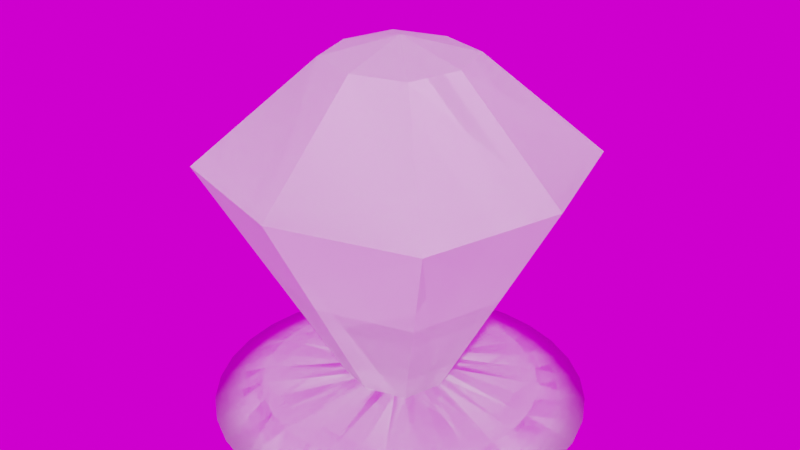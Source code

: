 # Source: crystal.blend  (saved by Blender 3.0.42; exported with 4.5.12 LTS)
import bpy
from mathutils import Matrix  # noqa: F401  (used for matrix-valued properties, if any)

bpy.ops.wm.read_factory_settings(use_empty=True)
scene = bpy.context.scene
scene.name = 'Scene'

# ---- collections
col_collection = bpy.data.collections.new('Collection'); scene.collection.children.link(col_collection)

# ---- images (referenced by path relative to the original .blend; pixels are not part of the script)
import os
ASSET_DIR = os.environ.get("B2B_ASSET_DIR", "")  # directory of the original .blend (textures are referenced by path, not embedded)
HERE = os.path.dirname(os.path.abspath(__file__))  # packed textures are extracted next to this script under _unpacked/

def load_image(name, relpath, width, height, colorspace="sRGB"):
    """Load a texture the original file referenced (path relative to the .blend, or extracted next to this script)."""
    p = next((c for c in (os.path.join(HERE, relpath), os.path.join(ASSET_DIR, relpath)) if relpath and os.path.exists(c)), "")
    if p:
        img = bpy.data.images.load(p, check_existing=True)
        img.name = name
    else:  # same state as the original file: an image datablock whose file is absent (Cycles renders it pink)
        img = bpy.data.images.new(name, width, height)
        img.source = "FILE"
        img.filepath = "//" + (relpath or name)
    img.colorspace_settings.name = colorspace
    return img
img_cube_002_done_png = load_image('Cube.002_done.png', 'Cube.002_done.png', 1024, 1024, 'sRGB')
img_yellow_field_4k_hdr = load_image('yellow_field_4k.hdr', 'yellow_field_4k.hdr', 1024, 1024, 'Linear Rec.709')

# ---- materials (node trees are filled in below, after node groups)
mat_material_001 = bpy.data.materials.new('Material.001')
mat_material_002 = bpy.data.materials.new('Material.002')
mat_material_004 = bpy.data.materials.new('Material.004')
mat_material_003 = bpy.data.materials.new('Material.003')
mat_material_008 = bpy.data.materials.new('Material.008')
mat_material_007 = bpy.data.materials.new('Material.007')
mat_material_005 = bpy.data.materials.new('Material.005')
mat_material_006 = bpy.data.materials.new('Material.006')

# ---- material node trees
mat_material_001.use_nodes = True; mat_material_001.node_tree.nodes.clear()
_N = mat_material_001.node_tree.nodes; _L = mat_material_001.node_tree.links
n0 = _N.new('ShaderNodeBsdfPrincipled'); n0.name = 'Principled BSDF'; n0.location = (10, 300)
n0.distribution = 'GGX'
n0.subsurface_method = 'RANDOM_WALK_SKIN'
n0.inputs[0].default_value = (0.2873, 0.242, 0.2234, 1.0)
n0.inputs[1].default_value = 1.0
n0.inputs[2].default_value = 0.3866
n0.inputs[3].default_value = 1.45
n0.inputs[27].default_value = (0.0, 0.0, 0.0, 1.0)
n0.inputs[28].default_value = 1.0
n1 = _N.new('ShaderNodeOutputMaterial'); n1.name = 'Material Output'; n1.location = (300, 300)
_L.new(n0.outputs[0], n1.inputs[0])
n1.is_active_output = True
mat_material_002.use_nodes = True; mat_material_002.node_tree.nodes.clear()
_N = mat_material_002.node_tree.nodes; _L = mat_material_002.node_tree.links
n0 = _N.new('ShaderNodeOutputMaterial'); n0.name = 'Material Output'; n0.location = (300, 300)
n1 = _N.new('ShaderNodeTexImage'); n1.name = 'Image Texture'; n1.location = (-91, 265)
n1.image = img_cube_002_done_png
_L.new(n1.outputs[0], n0.inputs[0])
n0.is_active_output = True
mat_material_004.use_nodes = True; mat_material_004.node_tree.nodes.clear()
_N = mat_material_004.node_tree.nodes; _L = mat_material_004.node_tree.links
n0 = _N.new('ShaderNodeBsdfPrincipled'); n0.name = 'Principled BSDF'; n0.location = (10, 300)
n0.distribution = 'GGX'
n0.subsurface_method = 'RANDOM_WALK_SKIN'
n0.inputs[0].default_value = (0.2873, 0.242, 0.2234, 1.0)
n0.inputs[1].default_value = 1.0
n0.inputs[2].default_value = 0.3866
n0.inputs[3].default_value = 1.45
n0.inputs[27].default_value = (0.0, 0.0, 0.0, 1.0)
n0.inputs[28].default_value = 1.0
n1 = _N.new('ShaderNodeOutputMaterial'); n1.name = 'Material Output'; n1.location = (300, 300)
_L.new(n0.outputs[0], n1.inputs[0])
n1.is_active_output = True
mat_material_003.use_nodes = True; mat_material_003.node_tree.nodes.clear()
_N = mat_material_003.node_tree.nodes; _L = mat_material_003.node_tree.links
n0 = _N.new('ShaderNodeOutputMaterial'); n0.name = 'Material Output'; n0.location = (300, 300)
n1 = _N.new('ShaderNodeBsdfPrincipled'); n1.name = 'Principled BSDF'; n1.location = (-75, 295)
n1.distribution = 'GGX'
n1.subsurface_method = 'RANDOM_WALK_SKIN'
n1.inputs[3].default_value = 1.45
n1.inputs[27].default_value = (0.07013, 0.07013, 0.07013, 1.0)
n1.inputs[28].default_value = 1.0
n2 = _N.new('ShaderNodeTexImage'); n2.name = 'Image Texture'; n2.location = (-660, 192)
n2.image = img_cube_002_done_png
_L.new(n2.outputs[0], n1.inputs[0])
_L.new(n1.outputs[0], n0.inputs[0])
n0.is_active_output = True
mat_material_008.use_nodes = True; mat_material_008.node_tree.nodes.clear()
_N = mat_material_008.node_tree.nodes; _L = mat_material_008.node_tree.links
n0 = _N.new('ShaderNodeBsdfPrincipled'); n0.name = 'Principled BSDF'; n0.location = (10, 300)
n0.distribution = 'GGX'
n0.subsurface_method = 'RANDOM_WALK_SKIN'
n0.inputs[0].default_value = (0.2873, 0.242, 0.2234, 1.0)
n0.inputs[1].default_value = 1.0
n0.inputs[2].default_value = 0.3866
n0.inputs[3].default_value = 1.45
n0.inputs[27].default_value = (0.0, 0.0, 0.0, 1.0)
n0.inputs[28].default_value = 1.0
n1 = _N.new('ShaderNodeOutputMaterial'); n1.name = 'Material Output'; n1.location = (300, 300)
_L.new(n0.outputs[0], n1.inputs[0])
n1.is_active_output = True
mat_material_007.use_nodes = True; mat_material_007.node_tree.nodes.clear()
_N = mat_material_007.node_tree.nodes; _L = mat_material_007.node_tree.links
n0 = _N.new('ShaderNodeOutputMaterial'); n0.name = 'Material Output'; n0.location = (300, 300)
n1 = _N.new('ShaderNodeBsdfPrincipled'); n1.name = 'Principled BSDF'; n1.location = (-146, 246)
n1.distribution = 'GGX'
n1.subsurface_method = 'RANDOM_WALK_SKIN'
n1.inputs[3].default_value = 1.45
n1.inputs[27].default_value = (0.0, 0.0, 0.0, 1.0)
n1.inputs[28].default_value = 1.0
_L.new(n1.outputs[0], n0.inputs[0])
n0.is_active_output = True
mat_material_005.use_nodes = True; mat_material_005.node_tree.nodes.clear()
_N = mat_material_005.node_tree.nodes; _L = mat_material_005.node_tree.links
n0 = _N.new('ShaderNodeBsdfPrincipled'); n0.name = 'Principled BSDF'; n0.location = (10, 300)
n0.distribution = 'GGX'
n0.subsurface_method = 'RANDOM_WALK_SKIN'
n0.inputs[0].default_value = (0.2873, 0.242, 0.2234, 1.0)
n0.inputs[1].default_value = 1.0
n0.inputs[2].default_value = 0.3866
n0.inputs[3].default_value = 1.45
n0.inputs[27].default_value = (0.0, 0.0, 0.0, 1.0)
n0.inputs[28].default_value = 1.0
n1 = _N.new('ShaderNodeOutputMaterial'); n1.name = 'Material Output'; n1.location = (300, 300)
_L.new(n0.outputs[0], n1.inputs[0])
n1.is_active_output = True
mat_material_006.use_nodes = True; mat_material_006.node_tree.nodes.clear()
_N = mat_material_006.node_tree.nodes; _L = mat_material_006.node_tree.links
n0 = _N.new('ShaderNodeOutputMaterial'); n0.name = 'Material Output'; n0.location = (300, 300)
n1 = _N.new('ShaderNodeBsdfPrincipled'); n1.name = 'Principled BSDF'; n1.location = (-75, 295)
n1.distribution = 'GGX'
n1.subsurface_method = 'RANDOM_WALK_SKIN'
n1.inputs[3].default_value = 1.45
n1.inputs[27].default_value = (0.07013, 0.07013, 0.07013, 1.0)
n1.inputs[28].default_value = 1.0
_L.new(n1.outputs[0], n0.inputs[0])
n0.is_active_output = True

# ---- world
world_world = bpy.data.worlds.new('World'); scene.world = world_world
world_world.use_nodes = True; world_world.node_tree.nodes.clear()
_N = world_world.node_tree.nodes; _L = world_world.node_tree.links
n0 = _N.new('ShaderNodeOutputWorld'); n0.name = 'World Output'; n0.location = (300, 300)
n1 = _N.new('ShaderNodeBackground'); n1.name = 'Background'; n1.location = (10, 300)
n2 = _N.new('ShaderNodeTexEnvironment'); n2.name = 'Environment Texture'; n2.location = (-279, 270)
n2.image = img_yellow_field_4k_hdr
_L.new(n1.outputs[0], n0.inputs[0])
_L.new(n2.outputs[0], n1.inputs[0])
n0.is_active_output = True
world_world.color = (0.05088, 0.05088, 0.05088)
world_world.use_sun_shadow = False
world_world.sun_shadow_jitter_overblur = 0.0

# ---- meshes
me_cylinder = bpy.data.meshes.new('Cylinder')
me_cylinder.from_pydata([(-1.503e-08, 2.809, 0.064), (0.5481, 2.755, 0.064), (1.075, 2.596, 0.064), (1.561, 2.336, 0.064), (1.987, 1.987, 0.064), (2.336, 1.561, 0.064), (2.596, 1.075, 0.064), (2.755, 0.5481, 0.064), (2.809, -8.125e-08, 0.064), (2.755, -0.5481, 0.064), (2.596, -1.075, 0.064), (2.336, -1.561, 0.064), (1.987, -1.987, 0.064), (1.561, -2.336, 0.064), (1.075, -2.596, 0.064), (0.5481, -2.755, 0.064), (-2.606e-07, -2.809, 0.064), (-0.5481, -2.755, 0.064), (-1.075, -2.596, 0.064), (-1.561, -2.336, 0.064), (-1.987, -1.987, 0.064), (-2.336, -1.561, 0.064), (-2.596, -1.075, 0.064), (-2.755, -0.5481, 0.064), (-2.809, 7.505e-08, 0.064), (-2.755, 0.5481, 0.064), (-2.596, 1.075, 0.064), (-2.336, 1.561, 0.064), (-1.987, 1.987, 0.064), (-1.561, 2.336, 0.064), (-1.075, 2.596, 0.064), (-0.5481, 2.755, 0.064), (-1.72e-07, 0.7444, 0.4769), (-4.921e-09, 2.086, 0.2805), (0.1452, 0.7301, 0.4769), (0.4069, 2.046, 0.2805), (0.2849, 0.6878, 0.4769), (0.7982, 1.927, 0.2805), (0.4136, 0.619, 0.4769), (1.159, 1.734, 0.2805), (0.5264, 0.5264, 0.4769), (1.475, 1.475, 0.2805), (0.619, 0.4136, 0.4769), (1.734, 1.159, 0.2805), (0.6878, 0.2849, 0.4769), (1.927, 0.7982, 0.2805), (0.7301, 0.1452, 0.4769), (2.046, 0.4069, 0.2805), (0.7444, -1.078e-08, 0.4769), (2.086, -6.85e-08, 0.2805), (0.7301, -0.1452, 0.4769), (2.046, -0.4069, 0.2805), (0.6878, -0.2849, 0.4769), (1.927, -0.7982, 0.2805), (0.619, -0.4136, 0.4769), (1.734, -1.159, 0.2805), (0.5264, -0.5264, 0.4769), (1.475, -1.475, 0.2805), (0.4136, -0.619, 0.4769), (1.159, -1.734, 0.2805), (0.2849, -0.6878, 0.4769), (0.7982, -1.927, 0.2805), (0.1452, -0.7301, 0.4769), (0.4069, -2.046, 0.2805), (-4.643e-08, -0.7444, 0.4769), (-1.873e-07, -2.086, 0.2805), (-0.1452, -0.7301, 0.4769), (-0.4069, -2.046, 0.2805), (-0.2849, -0.6878, 0.4769), (-0.7982, -1.927, 0.2805), (-0.4136, -0.619, 0.4769), (-1.159, -1.734, 0.2805), (-0.5264, -0.5264, 0.4769), (-1.475, -1.475, 0.2805), (-0.619, -0.4136, 0.4769), (-1.734, -1.159, 0.2805), (-0.6878, -0.2849, 0.4769), (-1.927, -0.7982, 0.2805), (-0.7301, -0.1452, 0.4769), (-2.046, -0.4069, 0.2805), (-0.7444, 1.538e-08, 0.4769), (-2.086, 4.755e-08, 0.2805), (-0.7301, 0.1452, 0.4769), (-2.046, 0.4069, 0.2805), (-0.6878, 0.2849, 0.4769), (-1.927, 0.7982, 0.2805), (-0.619, 0.4136, 0.4769), (-1.734, 1.159, 0.2805), (-0.5264, 0.5264, 0.4769), (-1.475, 1.475, 0.2805), (-0.4136, 0.619, 0.4769), (-1.159, 1.734, 0.2805), (-0.2849, 0.6878, 0.4769), (-0.7982, 1.927, 0.2805), (-0.1452, 0.7301, 0.4769), (-0.4069, 2.046, 0.2805)], [], [(31, 95, 33, 0), (2, 37, 39, 3), (3, 39, 41, 4), (4, 41, 43, 5), (5, 43, 45, 6), (6, 45, 47, 7), (7, 47, 49, 8), (8, 49, 51, 9), (9, 51, 53, 10), (10, 53, 55, 11), (11, 55, 57, 12), (12, 57, 59, 13), (13, 59, 61, 14), (14, 61, 63, 15), (15, 63, 65, 16), (16, 65, 67, 17), (17, 67, 69, 18), (18, 69, 71, 19), (19, 71, 73, 20), (20, 73, 75, 21), (21, 75, 77, 22), (22, 77, 79, 23), (23, 79, 81, 24), (24, 81, 83, 25), (25, 83, 85, 26), (26, 85, 87, 27), (27, 87, 89, 28), (28, 89, 91, 29), (29, 91, 93, 30), (30, 93, 95, 31), (0, 33, 35, 1), (1, 35, 37, 2), (0, 1, 2, 3, 4, 5, 6, 7, 8, 9, 10, 11, 12, 13, 14, 15, 16, 17, 18, 19, 20, 21, 22, 23, 24, 25, 26, 27, 28, 29, 30, 31), (35, 33, 32, 34), (37, 35, 34, 36), (39, 37, 36, 38), (41, 39, 38, 40), (43, 41, 40, 42), (45, 43, 42, 44), (47, 45, 44, 46), (49, 47, 46, 48), (51, 49, 48, 50), (53, 51, 50, 52), (55, 53, 52, 54), (57, 55, 54, 56), (59, 57, 56, 58), (61, 59, 58, 60), (63, 61, 60, 62), (65, 63, 62, 64), (67, 65, 64, 66), (69, 67, 66, 68), (71, 69, 68, 70), (73, 71, 70, 72), (75, 73, 72, 74), (77, 75, 74, 76), (79, 77, 76, 78), (81, 79, 78, 80), (83, 81, 80, 82), (85, 83, 82, 84), (87, 85, 84, 86), (89, 87, 86, 88), (91, 89, 88, 90), (93, 91, 90, 92), (95, 93, 92, 94), (33, 95, 94, 32), (34, 32, 94, 92, 90, 88, 86, 84, 82, 80, 78, 76, 74, 72, 70, 68, 66, 64, 62, 60, 58, 56, 54, 52, 50, 48, 46, 44, 42, 40, 38, 36)])
me_cylinder.polygons.foreach_set('use_smooth', [True] * 66)
me_cylinder.polygons.foreach_set('material_index', [1, 1, 1, 1, 1, 1, 1, 1, 1, 1, 1, 1, 1, 1, 1, 1, 1, 1, 1, 1, 1, 1, 1, 1, 1, 1, 1, 1, 1, 1, 1, 1, 1, 1, 1, 1, 1, 1, 1, 1, 1, 1, 1, 1, 1, 1, 1, 1, 1, 1, 1, 1, 1, 1, 1, 1, 1, 1, 1, 1, 1, 1, 1, 1, 1, 1])
_uv = me_cylinder.uv_layers.new(name='UVMap')
_uv.uv.foreach_set('vector', [0.9916, 0.4679, 0.9527, 0.4718, 0.9484, 0.4501, 0.9858, 0.4388, 0.9579, 0.3865, 0.9277, 0.4113, 0.9121, 0.3957, 0.9369, 0.3655, 0.9369, 0.3655, 0.9121, 0.3957, 0.8937, 0.3834, 0.9121, 0.3489, 0.9121, 0.3489, 0.8937, 0.3834, 0.8733, 0.375, 0.8846, 0.3376, 0.8846, 0.3376, 0.8733, 0.375, 0.8516, 0.3707, 0.8554, 0.3318, 0.8554, 0.3318, 0.8516, 0.3707, 0.8295, 0.3707, 0.8257, 0.3318, 0.8257, 0.3318, 0.8295, 0.3707, 0.8078, 0.375, 0.7965, 0.3376, 0.7965, 0.3376, 0.8078, 0.375, 0.7874, 0.3834, 0.769, 0.3489, 0.769, 0.3489, 0.7874, 0.3834, 0.769, 0.3957, 0.7442, 0.3655, 0.7442, 0.3655, 0.769, 0.3957, 0.7534, 0.4113, 0.7232, 0.3865, 0.7232, 0.3865, 0.7534, 0.4113, 0.7411, 0.4297, 0.7067, 0.4113, 0.7067, 0.4113, 0.7411, 0.4297, 0.7327, 0.4501, 0.6953, 0.4388, 0.6953, 0.4388, 0.7327, 0.4501, 0.7284, 0.4718, 0.6895, 0.4679, 0.6895, 0.4679, 0.7284, 0.4718, 0.7284, 0.4939, 0.6895, 0.4977, 0.6895, 0.4977, 0.7284, 0.4939, 0.7327, 0.5155, 0.6953, 0.5269, 0.6953, 0.5269, 0.7327, 0.5155, 0.7411, 0.536, 0.7067, 0.5544, 0.7067, 0.5544, 0.7411, 0.536, 0.7534, 0.5543, 0.7232, 0.5791, 0.7232, 0.5791, 0.7534, 0.5543, 0.769, 0.57, 0.7442, 0.6002, 0.7442, 0.6002, 0.769, 0.57, 0.7874, 0.5822, 0.769, 0.6167, 0.769, 0.6167, 0.7874, 0.5822, 0.8078, 0.5907, 0.7965, 0.6281, 0.7965, 0.6281, 0.8078, 0.5907, 0.8295, 0.595, 0.8257, 0.6339, 0.8257, 0.6339, 0.8295, 0.595, 0.8516, 0.595, 0.8554, 0.6339, 0.8554, 0.6339, 0.8516, 0.595, 0.8733, 0.5907, 0.8846, 0.6281, 0.8846, 0.6281, 0.8733, 0.5907, 0.8937, 0.5822, 0.9121, 0.6167, 0.9121, 0.6167, 0.8937, 0.5822, 0.9121, 0.57, 0.9369, 0.6002, 0.9369, 0.6002, 0.9121, 0.57, 0.9277, 0.5543, 0.9579, 0.5791, 0.9579, 0.5791, 0.9277, 0.5543, 0.94, 0.536, 0.9744, 0.5544, 0.9744, 0.5544, 0.94, 0.536, 0.9484, 0.5155, 0.9858, 0.5269, 0.9858, 0.5269, 0.9484, 0.5155, 0.9527, 0.4939, 0.9916, 0.4977, 0.9916, 0.4977, 0.9527, 0.4939, 0.9527, 0.4718, 0.9916, 0.4679, 0.9858, 0.4388, 0.9484, 0.4501, 0.94, 0.4297, 0.9744, 0.4113, 0.9744, 0.4113, 0.94, 0.4297, 0.9277, 0.4113, 0.9579, 0.3865, 0.9858, 0.1366, 0.9916, 0.1658, 0.9916, 0.1956, 0.9858, 0.2247, 0.9744, 0.2522, 0.9579, 0.277, 0.9369, 0.298, 0.9121, 0.3146, 0.8846, 0.3259, 0.8554, 0.3318, 0.8257, 0.3318, 0.7965, 0.3259, 0.769, 0.3146, 0.7442, 0.298, 0.7232, 0.277, 0.7067, 0.2522, 0.6953, 0.2247, 0.6895, 0.1956, 0.6895, 0.1658, 0.6953, 0.1366, 0.7067, 0.1091, 0.7232, 0.08437, 0.7442, 0.06333, 0.769, 0.0468, 0.7965, 0.03541, 0.8257, 0.0296, 0.8554, 0.0296, 0.8846, 0.03541, 0.9121, 0.0468, 0.9369, 0.06333, 0.9579, 0.08437, 0.9744, 0.1091, 0.94, 0.4297, 0.9484, 0.4501, 0.879, 0.4711, 0.876, 0.4639, 0.9277, 0.4113, 0.94, 0.4297, 0.876, 0.4639, 0.8716, 0.4573, 0.9121, 0.3957, 0.9277, 0.4113, 0.8716, 0.4573, 0.8661, 0.4517, 0.8937, 0.3834, 0.9121, 0.3957, 0.8661, 0.4517, 0.8595, 0.4473, 0.8733, 0.375, 0.8937, 0.3834, 0.8595, 0.4473, 0.8522, 0.4443, 0.8516, 0.3707, 0.8733, 0.375, 0.8522, 0.4443, 0.8445, 0.4428, 0.8295, 0.3707, 0.8516, 0.3707, 0.8445, 0.4428, 0.8366, 0.4428, 0.8078, 0.375, 0.8295, 0.3707, 0.8366, 0.4428, 0.8289, 0.4443, 0.7874, 0.3834, 0.8078, 0.375, 0.8289, 0.4443, 0.8216, 0.4473, 0.769, 0.3957, 0.7874, 0.3834, 0.8216, 0.4473, 0.815, 0.4517, 0.7534, 0.4113, 0.769, 0.3957, 0.815, 0.4517, 0.8095, 0.4573, 0.7411, 0.4297, 0.7534, 0.4113, 0.8095, 0.4573, 0.8051, 0.4639, 0.7327, 0.4501, 0.7411, 0.4297, 0.8051, 0.4639, 0.8021, 0.4711, 0.7284, 0.4718, 0.7327, 0.4501, 0.8021, 0.4711, 0.8005, 0.4789, 0.7284, 0.4939, 0.7284, 0.4718, 0.8005, 0.4789, 0.8005, 0.4868, 0.7327, 0.5155, 0.7284, 0.4939, 0.8005, 0.4868, 0.8021, 0.4945, 0.7411, 0.536, 0.7327, 0.5155, 0.8021, 0.4945, 0.8051, 0.5018, 0.7534, 0.5543, 0.7411, 0.536, 0.8051, 0.5018, 0.8095, 0.5083, 0.769, 0.57, 0.7534, 0.5543, 0.8095, 0.5083, 0.815, 0.5139, 0.7874, 0.5822, 0.769, 0.57, 0.815, 0.5139, 0.8216, 0.5183, 0.8078, 0.5907, 0.7874, 0.5822, 0.8216, 0.5183, 0.8289, 0.5213, 0.8295, 0.595, 0.8078, 0.5907, 0.8289, 0.5213, 0.8366, 0.5229, 0.8516, 0.595, 0.8295, 0.595, 0.8366, 0.5229, 0.8445, 0.5229, 0.8733, 0.5907, 0.8516, 0.595, 0.8445, 0.5229, 0.8522, 0.5213, 0.8937, 0.5822, 0.8733, 0.5907, 0.8522, 0.5213, 0.8595, 0.5183, 0.9121, 0.57, 0.8937, 0.5822, 0.8595, 0.5183, 0.8661, 0.5139, 0.9277, 0.5543, 0.9121, 0.57, 0.8661, 0.5139, 0.8716, 0.5083, 0.94, 0.536, 0.9277, 0.5543, 0.8716, 0.5083, 0.876, 0.5018, 0.9484, 0.5155, 0.94, 0.536, 0.876, 0.5018, 0.879, 0.4945, 0.9527, 0.4939, 0.9484, 0.5155, 0.879, 0.4945, 0.8806, 0.4868, 0.9527, 0.4718, 0.9527, 0.4939, 0.8806, 0.4868, 0.8806, 0.4789, 0.9484, 0.4501, 0.9527, 0.4718, 0.8806, 0.4789, 0.879, 0.4711, 0.876, 0.4639, 0.879, 0.4711, 0.8806, 0.4789, 0.8806, 0.4868, 0.879, 0.4945, 0.876, 0.5018, 0.8716, 0.5083, 0.8661, 0.5139, 0.8595, 0.5183, 0.8522, 0.5213, 0.8445, 0.5229, 0.8366, 0.5229, 0.8289, 0.5213, 0.8216, 0.5183, 0.815, 0.5139, 0.8095, 0.5083, 0.8051, 0.5018, 0.8021, 0.4945, 0.8005, 0.4868, 0.8005, 0.4789, 0.8021, 0.4711, 0.8051, 0.4639, 0.8095, 0.4573, 0.815, 0.4517, 0.8216, 0.4473, 0.8289, 0.4443, 0.8366, 0.4428, 0.8445, 0.4428, 0.8522, 0.4443, 0.8595, 0.4473, 0.8661, 0.4517, 0.8716, 0.4573])
me_cylinder.materials.append(mat_material_001)
me_cylinder.materials.append(mat_material_002)
me_cylinder.use_remesh_fix_poles = True
me_cylinder.use_remesh_preserve_attributes = False
me_cylinder.update()
me_cylinder_001 = bpy.data.meshes.new('Cylinder.001')
me_cylinder_001.from_pydata([(-0.5205, -0.5205, 0.2815), (-0.7765, -0.7765, 5.396), (-0.5205, 0.5205, 0.2815), (-0.7765, 0.7765, 5.396), (0.5205, -0.5205, 0.2815), (0.7765, -0.7765, 5.396), (0.5205, 0.5205, 0.2815), (0.7765, 0.7765, 5.396), (-2.025, -2.025, 3.892), (-2.025, 2.025, 3.892), (2.025, 2.025, 3.892), (2.025, -2.025, 3.892), (-1.503e-08, 0.6766, 0.2815), (-1.503e-08, 1.01, 5.396), (-1.503e-08, -0.6766, 0.2815), (-1.503e-08, -1.01, 5.396), (-1.503e-08, -2.632, 3.892), (-1.503e-08, 2.632, 3.892), (-0.6766, 4.155e-08, 0.2815), (-1.01, 4.155e-08, 5.396), (0.6766, 4.155e-08, 0.2815), (1.01, 4.155e-08, 5.396), (2.632, 4.155e-08, 3.892), (-2.632, 4.155e-08, 3.892), (-1.503e-08, 4.155e-08, 5.669), (-1.503e-08, 4.155e-08, 0.2815)], [], [(23, 19, 3, 9), (17, 13, 7, 10), (22, 21, 5, 11), (16, 15, 1, 8), (25, 20, 4, 14), (24, 19, 1), (14, 16, 8, 0), (20, 22, 11, 4), (12, 17, 10, 6), (18, 23, 9, 2), (2, 9, 17, 12), (4, 11, 16, 14), (21, 24, 5), (18, 25, 14, 0), (11, 5, 15, 16), (9, 3, 13, 17), (2, 12, 25, 18), (7, 24, 21), (0, 8, 23, 18), (6, 10, 22, 20), (13, 3, 24), (12, 6, 20, 25), (10, 7, 21, 22), (8, 1, 19, 23), (24, 3, 19), (5, 24, 15), (1, 15, 24), (24, 7, 13)])
me_cylinder_001.polygons.foreach_set('material_index', [1, 1, 1, 1, 1, 1, 1, 1, 1, 1, 1, 1, 1, 1, 1, 1, 1, 1, 1, 1, 1, 1, 1, 1, 1, 1, 1, 1])
_uv = me_cylinder_001.uv_layers.new(name='UVMap')
_uv.uv.foreach_set('vector', [0.5181, 0.8446, 0.5181, 0.9695, 0.4536, 0.9695, 0.35, 0.8446, 0.1787, 0.8424, 0.1787, 0.9673, 0.1142, 0.9673, 0.01058, 0.8424, 0.5185, 0.4118, 0.5185, 0.5367, 0.454, 0.5367, 0.3504, 0.4118, 0.1761, 0.4097, 0.1761, 0.5346, 0.1116, 0.5346, 0.007961, 0.4097, 0.7369, 0.6982, 0.6537, 0.6964, 0.6743, 0.6328, 0.7387, 0.6151, 0.8478, 0.8655, 0.9584, 0.8655, 0.9328, 0.9506, 0.1761, 0.1099, 0.1761, 0.4097, 0.007961, 0.4097, 0.1329, 0.1099, 0.5185, 0.1121, 0.5185, 0.4118, 0.3504, 0.4118, 0.4753, 0.1121, 0.1787, 0.5426, 0.1787, 0.8424, 0.01058, 0.8424, 0.1355, 0.5426, 0.5181, 0.5448, 0.5181, 0.8446, 0.35, 0.8446, 0.4749, 0.5448, 0.2219, 0.5426, 0.3468, 0.8424, 0.1787, 0.8424, 0.1787, 0.5426, 0.2193, 0.1099, 0.3442, 0.4097, 0.1761, 0.4097, 0.1761, 0.1099, 0.7372, 0.8655, 0.8478, 0.8655, 0.7627, 0.9506, 0.82, 0.7001, 0.7369, 0.6982, 0.7387, 0.6151, 0.8022, 0.6357, 0.3442, 0.4097, 0.2406, 0.5346, 0.1761, 0.5346, 0.1761, 0.4097, 0.3468, 0.8424, 0.2432, 0.9673, 0.1787, 0.9673, 0.1787, 0.8424, 0.7994, 0.7636, 0.735, 0.7814, 0.7369, 0.6982, 0.82, 0.7001, 0.7627, 0.7805, 0.8478, 0.8655, 0.7372, 0.8655, 0.5613, 0.5448, 0.6862, 0.8446, 0.5181, 0.8446, 0.5181, 0.5448, 0.5617, 0.1121, 0.6866, 0.4118, 0.5185, 0.4118, 0.5185, 0.1121, 0.8478, 0.755, 0.9328, 0.7805, 0.8478, 0.8655, 0.735, 0.7814, 0.6715, 0.7608, 0.6537, 0.6964, 0.7369, 0.6982, 0.6866, 0.4118, 0.583, 0.5367, 0.5185, 0.5367, 0.5185, 0.4118, 0.6862, 0.8446, 0.5826, 0.9695, 0.5181, 0.9695, 0.5181, 0.8446, 0.8478, 0.8655, 0.9328, 0.7805, 0.9584, 0.8655, 0.7627, 0.9506, 0.8478, 0.8655, 0.8478, 0.9761, 0.9328, 0.9506, 0.8478, 0.9761, 0.8478, 0.8655, 0.8478, 0.8655, 0.7627, 0.7805, 0.8478, 0.755])
me_cylinder_001.materials.append(mat_material_004)
me_cylinder_001.materials.append(mat_material_003)
me_cylinder_001.materials.append(None)
me_cylinder_001.use_remesh_fix_poles = True
me_cylinder_001.use_remesh_preserve_attributes = False
me_cylinder_001.update()
me_cylinder_003 = bpy.data.meshes.new('Cylinder.003')
me_cylinder_003.from_pydata([(-1.503e-08, 2.809, 0.064), (0.5481, 2.755, 0.064), (1.075, 2.596, 0.064), (1.561, 2.336, 0.064), (1.987, 1.987, 0.064), (2.336, 1.561, 0.064), (2.596, 1.075, 0.064), (2.755, 0.5481, 0.064), (2.809, -8.125e-08, 0.064), (2.755, -0.5481, 0.064), (2.596, -1.075, 0.064), (2.336, -1.561, 0.064), (1.987, -1.987, 0.064), (1.561, -2.336, 0.064), (1.075, -2.596, 0.064), (0.5481, -2.755, 0.064), (-2.606e-07, -2.809, 0.064), (-0.5481, -2.755, 0.064), (-1.075, -2.596, 0.064), (-1.561, -2.336, 0.064), (-1.987, -1.987, 0.064), (-2.336, -1.561, 0.064), (-2.596, -1.075, 0.064), (-2.755, -0.5481, 0.064), (-2.809, 7.505e-08, 0.064), (-2.755, 0.5481, 0.064), (-2.596, 1.075, 0.064), (-2.336, 1.561, 0.064), (-1.987, 1.987, 0.064), (-1.561, 2.336, 0.064), (-1.075, 2.596, 0.064), (-0.5481, 2.755, 0.064), (-1.72e-07, 0.7444, 0.4769), (-4.921e-09, 2.086, 0.2805), (0.1452, 0.7301, 0.4769), (0.4069, 2.046, 0.2805), (0.2849, 0.6878, 0.4769), (0.7982, 1.927, 0.2805), (0.4136, 0.619, 0.4769), (1.159, 1.734, 0.2805), (0.5264, 0.5264, 0.4769), (1.475, 1.475, 0.2805), (0.619, 0.4136, 0.4769), (1.734, 1.159, 0.2805), (0.6878, 0.2849, 0.4769), (1.927, 0.7982, 0.2805), (0.7301, 0.1452, 0.4769), (2.046, 0.4069, 0.2805), (0.7444, -1.078e-08, 0.4769), (2.086, -6.85e-08, 0.2805), (0.7301, -0.1452, 0.4769), (2.046, -0.4069, 0.2805), (0.6878, -0.2849, 0.4769), (1.927, -0.7982, 0.2805), (0.619, -0.4136, 0.4769), (1.734, -1.159, 0.2805), (0.5264, -0.5264, 0.4769), (1.475, -1.475, 0.2805), (0.4136, -0.619, 0.4769), (1.159, -1.734, 0.2805), (0.2849, -0.6878, 0.4769), (0.7982, -1.927, 0.2805), (0.1452, -0.7301, 0.4769), (0.4069, -2.046, 0.2805), (-4.643e-08, -0.7444, 0.4769), (-1.873e-07, -2.086, 0.2805), (-0.1452, -0.7301, 0.4769), (-0.4069, -2.046, 0.2805), (-0.2849, -0.6878, 0.4769), (-0.7982, -1.927, 0.2805), (-0.4136, -0.619, 0.4769), (-1.159, -1.734, 0.2805), (-0.5264, -0.5264, 0.4769), (-1.475, -1.475, 0.2805), (-0.619, -0.4136, 0.4769), (-1.734, -1.159, 0.2805), (-0.6878, -0.2849, 0.4769), (-1.927, -0.7982, 0.2805), (-0.7301, -0.1452, 0.4769), (-2.046, -0.4069, 0.2805), (-0.7444, 1.538e-08, 0.4769), (-2.086, 4.755e-08, 0.2805), (-0.7301, 0.1452, 0.4769), (-2.046, 0.4069, 0.2805), (-0.6878, 0.2849, 0.4769), (-1.927, 0.7982, 0.2805), (-0.619, 0.4136, 0.4769), (-1.734, 1.159, 0.2805), (-0.5264, 0.5264, 0.4769), (-1.475, 1.475, 0.2805), (-0.4136, 0.619, 0.4769), (-1.159, 1.734, 0.2805), (-0.2849, 0.6878, 0.4769), (-0.7982, 1.927, 0.2805), (-0.1452, 0.7301, 0.4769), (-0.4069, 2.046, 0.2805)], [], [(31, 95, 33, 0), (2, 37, 39, 3), (3, 39, 41, 4), (4, 41, 43, 5), (5, 43, 45, 6), (6, 45, 47, 7), (7, 47, 49, 8), (8, 49, 51, 9), (9, 51, 53, 10), (10, 53, 55, 11), (11, 55, 57, 12), (12, 57, 59, 13), (13, 59, 61, 14), (14, 61, 63, 15), (15, 63, 65, 16), (16, 65, 67, 17), (17, 67, 69, 18), (18, 69, 71, 19), (19, 71, 73, 20), (20, 73, 75, 21), (21, 75, 77, 22), (22, 77, 79, 23), (23, 79, 81, 24), (24, 81, 83, 25), (25, 83, 85, 26), (26, 85, 87, 27), (27, 87, 89, 28), (28, 89, 91, 29), (29, 91, 93, 30), (30, 93, 95, 31), (0, 33, 35, 1), (1, 35, 37, 2), (0, 1, 2, 3, 4, 5, 6, 7, 8, 9, 10, 11, 12, 13, 14, 15, 16, 17, 18, 19, 20, 21, 22, 23, 24, 25, 26, 27, 28, 29, 30, 31), (35, 33, 32, 34), (37, 35, 34, 36), (39, 37, 36, 38), (41, 39, 38, 40), (43, 41, 40, 42), (45, 43, 42, 44), (47, 45, 44, 46), (49, 47, 46, 48), (51, 49, 48, 50), (53, 51, 50, 52), (55, 53, 52, 54), (57, 55, 54, 56), (59, 57, 56, 58), (61, 59, 58, 60), (63, 61, 60, 62), (65, 63, 62, 64), (67, 65, 64, 66), (69, 67, 66, 68), (71, 69, 68, 70), (73, 71, 70, 72), (75, 73, 72, 74), (77, 75, 74, 76), (79, 77, 76, 78), (81, 79, 78, 80), (83, 81, 80, 82), (85, 83, 82, 84), (87, 85, 84, 86), (89, 87, 86, 88), (91, 89, 88, 90), (93, 91, 90, 92), (95, 93, 92, 94), (33, 95, 94, 32), (34, 32, 94, 92, 90, 88, 86, 84, 82, 80, 78, 76, 74, 72, 70, 68, 66, 64, 62, 60, 58, 56, 54, 52, 50, 48, 46, 44, 42, 40, 38, 36)])
me_cylinder_003.polygons.foreach_set('use_smooth', [True] * 66)
me_cylinder_003.polygons.foreach_set('material_index', [1, 1, 1, 1, 1, 1, 1, 1, 1, 1, 1, 1, 1, 1, 1, 1, 1, 1, 1, 1, 1, 1, 1, 1, 1, 1, 1, 1, 1, 1, 1, 1, 1, 1, 1, 1, 1, 1, 1, 1, 1, 1, 1, 1, 1, 1, 1, 1, 1, 1, 1, 1, 1, 1, 1, 1, 1, 1, 1, 1, 1, 1, 1, 1, 1, 1])
_uv = me_cylinder_003.uv_layers.new(name='UVMap')
_uv.uv.foreach_set('vector', [0.9916, 0.5378, 0.9527, 0.5339, 0.9484, 0.5556, 0.9858, 0.5669, 0.9579, 0.6192, 0.9277, 0.5944, 0.9121, 0.61, 0.9369, 0.6402, 0.9369, 0.6402, 0.9121, 0.61, 0.8937, 0.6223, 0.9121, 0.6568, 0.9121, 0.6568, 0.8937, 0.6223, 0.8733, 0.6307, 0.8846, 0.6681, 0.8846, 0.6681, 0.8733, 0.6307, 0.8516, 0.635, 0.8554, 0.674, 0.8554, 0.674, 0.8516, 0.635, 0.8295, 0.635, 0.8257, 0.674, 0.8257, 0.674, 0.8295, 0.635, 0.8078, 0.6307, 0.7965, 0.6681, 0.7965, 0.6681, 0.8078, 0.6307, 0.7874, 0.6223, 0.769, 0.6568, 0.769, 0.6568, 0.7874, 0.6223, 0.769, 0.61, 0.7442, 0.6402, 0.7442, 0.6402, 0.769, 0.61, 0.7534, 0.5944, 0.7232, 0.6192, 0.7232, 0.6192, 0.7534, 0.5944, 0.7411, 0.576, 0.7067, 0.5944, 0.7067, 0.5944, 0.7411, 0.576, 0.7327, 0.5556, 0.6953, 0.5669, 0.6953, 0.5669, 0.7327, 0.5556, 0.7284, 0.5339, 0.6895, 0.5378, 0.6895, 0.5378, 0.7284, 0.5339, 0.7284, 0.5118, 0.6895, 0.508, 0.6895, 0.508, 0.7284, 0.5118, 0.7327, 0.4902, 0.6953, 0.4788, 0.6953, 0.4788, 0.7327, 0.4902, 0.7411, 0.4697, 0.7067, 0.4513, 0.7067, 0.4513, 0.7411, 0.4697, 0.7534, 0.4514, 0.7232, 0.4266, 0.7232, 0.4266, 0.7534, 0.4514, 0.769, 0.4358, 0.7442, 0.4055, 0.7442, 0.4055, 0.769, 0.4358, 0.7874, 0.4235, 0.769, 0.389, 0.769, 0.389, 0.7874, 0.4235, 0.8078, 0.415, 0.7965, 0.3776, 0.7965, 0.3776, 0.8078, 0.415, 0.8295, 0.4107, 0.8257, 0.3718, 0.8257, 0.3718, 0.8295, 0.4107, 0.8516, 0.4107, 0.8554, 0.3718, 0.8554, 0.3718, 0.8516, 0.4107, 0.8733, 0.415, 0.8846, 0.3776, 0.8846, 0.3776, 0.8733, 0.415, 0.8937, 0.4235, 0.9121, 0.389, 0.9121, 0.389, 0.8937, 0.4235, 0.9121, 0.4358, 0.9369, 0.4055, 0.9369, 0.4055, 0.9121, 0.4358, 0.9277, 0.4514, 0.9579, 0.4266, 0.9579, 0.4266, 0.9277, 0.4514, 0.94, 0.4697, 0.9744, 0.4513, 0.9744, 0.4513, 0.94, 0.4697, 0.9484, 0.4902, 0.9858, 0.4788, 0.9858, 0.4788, 0.9484, 0.4902, 0.9527, 0.5118, 0.9916, 0.508, 0.9916, 0.508, 0.9527, 0.5118, 0.9527, 0.5339, 0.9916, 0.5378, 0.9858, 0.5669, 0.9484, 0.5556, 0.94, 0.576, 0.9744, 0.5944, 0.9744, 0.5944, 0.94, 0.576, 0.9277, 0.5944, 0.9579, 0.6192, 0.9858, 0.8691, 0.9916, 0.8399, 0.9916, 0.8101, 0.9858, 0.781, 0.9744, 0.7535, 0.9579, 0.7287, 0.9369, 0.7077, 0.9121, 0.6911, 0.8846, 0.6798, 0.8554, 0.674, 0.8257, 0.674, 0.7965, 0.6798, 0.769, 0.6911, 0.7442, 0.7077, 0.7232, 0.7287, 0.7067, 0.7535, 0.6953, 0.781, 0.6895, 0.8101, 0.6895, 0.8399, 0.6953, 0.8691, 0.7067, 0.8966, 0.7232, 0.9213, 0.7442, 0.9424, 0.769, 0.9589, 0.7965, 0.9703, 0.8257, 0.9761, 0.8554, 0.9761, 0.8846, 0.9703, 0.9121, 0.9589, 0.9369, 0.9424, 0.9579, 0.9213, 0.9744, 0.8966, 0.94, 0.576, 0.9484, 0.5556, 0.879, 0.5346, 0.876, 0.5418, 0.9277, 0.5944, 0.94, 0.576, 0.876, 0.5418, 0.8716, 0.5484, 0.9121, 0.61, 0.9277, 0.5944, 0.8716, 0.5484, 0.8661, 0.554, 0.8937, 0.6223, 0.9121, 0.61, 0.8661, 0.554, 0.8595, 0.5584, 0.8733, 0.6307, 0.8937, 0.6223, 0.8595, 0.5584, 0.8522, 0.5614, 0.8516, 0.635, 0.8733, 0.6307, 0.8522, 0.5614, 0.8445, 0.5629, 0.8295, 0.635, 0.8516, 0.635, 0.8445, 0.5629, 0.8366, 0.5629, 0.8078, 0.6307, 0.8295, 0.635, 0.8366, 0.5629, 0.8289, 0.5614, 0.7874, 0.6223, 0.8078, 0.6307, 0.8289, 0.5614, 0.8216, 0.5584, 0.769, 0.61, 0.7874, 0.6223, 0.8216, 0.5584, 0.815, 0.554, 0.7534, 0.5944, 0.769, 0.61, 0.815, 0.554, 0.8095, 0.5484, 0.7411, 0.576, 0.7534, 0.5944, 0.8095, 0.5484, 0.8051, 0.5418, 0.7327, 0.5556, 0.7411, 0.576, 0.8051, 0.5418, 0.8021, 0.5346, 0.7284, 0.5339, 0.7327, 0.5556, 0.8021, 0.5346, 0.8005, 0.5268, 0.7284, 0.5118, 0.7284, 0.5339, 0.8005, 0.5268, 0.8005, 0.5189, 0.7327, 0.4902, 0.7284, 0.5118, 0.8005, 0.5189, 0.8021, 0.5112, 0.7411, 0.4697, 0.7327, 0.4902, 0.8021, 0.5112, 0.8051, 0.5039, 0.7534, 0.4514, 0.7411, 0.4697, 0.8051, 0.5039, 0.8095, 0.4974, 0.769, 0.4358, 0.7534, 0.4514, 0.8095, 0.4974, 0.815, 0.4918, 0.7874, 0.4235, 0.769, 0.4358, 0.815, 0.4918, 0.8216, 0.4874, 0.8078, 0.415, 0.7874, 0.4235, 0.8216, 0.4874, 0.8289, 0.4844, 0.8295, 0.4107, 0.8078, 0.415, 0.8289, 0.4844, 0.8366, 0.4828, 0.8516, 0.4107, 0.8295, 0.4107, 0.8366, 0.4828, 0.8445, 0.4828, 0.8733, 0.415, 0.8516, 0.4107, 0.8445, 0.4828, 0.8522, 0.4844, 0.8937, 0.4235, 0.8733, 0.415, 0.8522, 0.4844, 0.8595, 0.4874, 0.9121, 0.4358, 0.8937, 0.4235, 0.8595, 0.4874, 0.8661, 0.4918, 0.9277, 0.4514, 0.9121, 0.4358, 0.8661, 0.4918, 0.8716, 0.4974, 0.94, 0.4697, 0.9277, 0.4514, 0.8716, 0.4974, 0.876, 0.5039, 0.9484, 0.4902, 0.94, 0.4697, 0.876, 0.5039, 0.879, 0.5112, 0.9527, 0.5118, 0.9484, 0.4902, 0.879, 0.5112, 0.8806, 0.5189, 0.9527, 0.5339, 0.9527, 0.5118, 0.8806, 0.5189, 0.8806, 0.5268, 0.9484, 0.5556, 0.9527, 0.5339, 0.8806, 0.5268, 0.879, 0.5346, 0.876, 0.5418, 0.879, 0.5346, 0.8806, 0.5268, 0.8806, 0.5189, 0.879, 0.5112, 0.876, 0.5039, 0.8716, 0.4974, 0.8661, 0.4918, 0.8595, 0.4874, 0.8522, 0.4844, 0.8445, 0.4828, 0.8366, 0.4828, 0.8289, 0.4844, 0.8216, 0.4874, 0.815, 0.4918, 0.8095, 0.4974, 0.8051, 0.5039, 0.8021, 0.5112, 0.8005, 0.5189, 0.8005, 0.5268, 0.8021, 0.5346, 0.8051, 0.5418, 0.8095, 0.5484, 0.815, 0.554, 0.8216, 0.5584, 0.8289, 0.5614, 0.8366, 0.5629, 0.8445, 0.5629, 0.8522, 0.5614, 0.8595, 0.5584, 0.8661, 0.554, 0.8716, 0.5484])
me_cylinder_003.materials.append(mat_material_008)
me_cylinder_003.materials.append(mat_material_007)
me_cylinder_003.use_remesh_fix_poles = True
me_cylinder_003.use_remesh_preserve_attributes = False
me_cylinder_003.update()
me_cylinder_002 = bpy.data.meshes.new('Cylinder.002')
me_cylinder_002.from_pydata([(-0.5205, -0.5205, 0.2815), (-0.7765, -0.7765, 5.396), (-0.5205, 0.5205, 0.2815), (-0.7765, 0.7765, 5.396), (0.5205, -0.5205, 0.2815), (0.7765, -0.7765, 5.396), (0.5205, 0.5205, 0.2815), (0.7765, 0.7765, 5.396), (-2.025, -2.025, 3.892), (-2.025, 2.025, 3.892), (2.025, 2.025, 3.892), (2.025, -2.025, 3.892), (-1.503e-08, 0.6766, 0.2815), (-1.503e-08, 1.01, 5.396), (-1.503e-08, -0.6766, 0.2815), (-1.503e-08, -1.01, 5.396), (-1.503e-08, -2.632, 3.892), (-1.503e-08, 2.632, 3.892), (-0.6766, 4.155e-08, 0.2815), (-1.01, 4.155e-08, 5.396), (0.6766, 4.155e-08, 0.2815), (1.01, 4.155e-08, 5.396), (2.632, 4.155e-08, 3.892), (-2.632, 4.155e-08, 3.892), (-1.503e-08, 4.155e-08, 5.669), (-1.503e-08, 4.155e-08, 0.2815)], [], [(23, 19, 3, 9), (17, 13, 7, 10), (22, 21, 5, 11), (16, 15, 1, 8), (25, 20, 4, 14), (24, 19, 1), (14, 16, 8, 0), (20, 22, 11, 4), (12, 17, 10, 6), (18, 23, 9, 2), (2, 9, 17, 12), (4, 11, 16, 14), (21, 24, 5), (18, 25, 14, 0), (11, 5, 15, 16), (9, 3, 13, 17), (2, 12, 25, 18), (7, 24, 21), (0, 8, 23, 18), (6, 10, 22, 20), (13, 3, 24), (12, 6, 20, 25), (10, 7, 21, 22), (8, 1, 19, 23), (24, 3, 19), (5, 24, 15), (1, 15, 24), (24, 7, 13)])
me_cylinder_002.polygons.foreach_set('material_index', [1, 1, 1, 1, 1, 1, 1, 1, 1, 1, 1, 1, 1, 1, 1, 1, 1, 1, 1, 1, 1, 1, 1, 1, 1, 1, 1, 1])
_uv = me_cylinder_002.uv_layers.new(name='UVMap')
_uv.uv.foreach_set('vector', [0.5181, 0.1611, 0.5181, 0.03622, 0.4536, 0.03622, 0.35, 0.1611, 0.1787, 0.1633, 0.1787, 0.0384, 0.1142, 0.0384, 0.01058, 0.1633, 0.5185, 0.5939, 0.5185, 0.469, 0.454, 0.469, 0.3504, 0.5939, 0.1761, 0.596, 0.1761, 0.4711, 0.1116, 0.4711, 0.007961, 0.596, 0.7369, 0.3075, 0.6537, 0.3093, 0.6743, 0.3729, 0.7387, 0.3906, 0.8478, 0.1402, 0.9584, 0.1402, 0.9328, 0.05512, 0.1761, 0.8958, 0.1761, 0.596, 0.007961, 0.596, 0.1329, 0.8958, 0.5185, 0.8936, 0.5185, 0.5939, 0.3504, 0.5939, 0.4753, 0.8936, 0.1787, 0.4631, 0.1787, 0.1633, 0.01058, 0.1633, 0.1355, 0.4631, 0.5181, 0.4609, 0.5181, 0.1611, 0.35, 0.1611, 0.4749, 0.4609, 0.2219, 0.4631, 0.3468, 0.1633, 0.1787, 0.1633, 0.1787, 0.4631, 0.2193, 0.8958, 0.3442, 0.596, 0.1761, 0.596, 0.1761, 0.8958, 0.7372, 0.1402, 0.8478, 0.1402, 0.7627, 0.05512, 0.82, 0.3057, 0.7369, 0.3075, 0.7387, 0.3906, 0.8022, 0.37, 0.3442, 0.596, 0.2406, 0.4711, 0.1761, 0.4711, 0.1761, 0.596, 0.3468, 0.1633, 0.2432, 0.0384, 0.1787, 0.0384, 0.1787, 0.1633, 0.7994, 0.2421, 0.735, 0.2243, 0.7369, 0.3075, 0.82, 0.3057, 0.7627, 0.2252, 0.8478, 0.1402, 0.7372, 0.1402, 0.5613, 0.4609, 0.6862, 0.1611, 0.5181, 0.1611, 0.5181, 0.4609, 0.5617, 0.8936, 0.6866, 0.5939, 0.5185, 0.5939, 0.5185, 0.8936, 0.8478, 0.2507, 0.9328, 0.2252, 0.8478, 0.1402, 0.735, 0.2243, 0.6715, 0.2449, 0.6537, 0.3093, 0.7369, 0.3075, 0.6866, 0.5939, 0.583, 0.469, 0.5185, 0.469, 0.5185, 0.5939, 0.6862, 0.1611, 0.5826, 0.03622, 0.5181, 0.03622, 0.5181, 0.1611, 0.8478, 0.1402, 0.9328, 0.2252, 0.9584, 0.1402, 0.7627, 0.05512, 0.8478, 0.1402, 0.8478, 0.0296, 0.9328, 0.05512, 0.8478, 0.0296, 0.8478, 0.1402, 0.8478, 0.1402, 0.7627, 0.2252, 0.8478, 0.2507])
me_cylinder_002.materials.append(mat_material_005)
me_cylinder_002.materials.append(mat_material_006)
me_cylinder_002.materials.append(None)
me_cylinder_002.use_remesh_fix_poles = True
me_cylinder_002.use_remesh_preserve_attributes = False
me_cylinder_002.update()

# ---- objects
ob_cylinder = bpy.data.objects.new('Cylinder', me_cylinder)
ob_top = bpy.data.objects.new('Top', me_cylinder_001)
ob_export_cylinder = bpy.data.objects.new('export_cylinder', me_cylinder_003)
ob_export_top = bpy.data.objects.new('export_top', me_cylinder_002)

# ---- transforms, parenting, visibility, modifiers, constraints
ob_cylinder.location = (0.0, 0.0, 0.0)
ob_top.location = (0.0, 0.0, 0.0)
ob_export_cylinder.location = (0.0, 0.0, 0.0)
ob_export_top.location = (0.0, 0.0, 0.0)

# ---- collection membership
col_collection.objects.link(ob_cylinder)
col_collection.objects.link(ob_top)
col_collection.objects.link(ob_export_cylinder)
col_collection.objects.link(ob_export_top)

# ---- scene / render settings (as saved in the file)
scene.frame_start = 1; scene.frame_end = 250; scene.frame_set(1)
scene.render.engine = 'CYCLES'
scene.cycles.sampling_pattern = 'TABULATED_SOBOL'
scene.cycles.use_light_tree = False
scene.view_settings.view_transform = 'Filmic'
bpy.context.view_layer.update()

# ---- added for rendering (the .blend has no active camera and no usable light): camera, sun
cam_auto = bpy.data.cameras.new('AutoCamera')
cam_auto.lens = 50.0
cam_auto.sensor_width = 36.0
cam_auto.clip_end = 1000.0
ob_auto_camera = bpy.data.objects.new('AutoCamera', cam_auto)
scene.collection.objects.link(ob_auto_camera)
ob_auto_camera.location = (8.99716, -10.7966, 10.0645)
ob_auto_camera.rotation_euler = (1.09748, -7.21219e-08, 0.694738)
scene.camera = ob_auto_camera
light_auto_sun = bpy.data.lights.new('AutoSun', 'SUN')
light_auto_sun.energy = 3.0
light_auto_sun.angle = 0.0523599
ob_auto_sun = bpy.data.objects.new('AutoSun', light_auto_sun)
scene.collection.objects.link(ob_auto_sun)
ob_auto_sun.rotation_euler = (0.872665, 0.174533, 0.523599)
bpy.context.view_layer.update()
